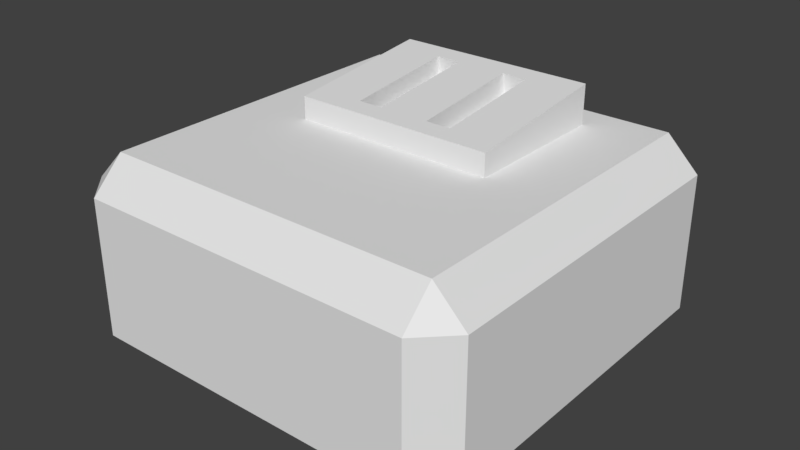 # Source: Humid_0.blend  (saved by Blender 2.79.0; exported with 4.5.12 LTS)
import bpy
from mathutils import Matrix  # noqa: F401  (used for matrix-valued properties, if any)

bpy.ops.wm.read_factory_settings(use_empty=True)
scene = bpy.context.scene
scene.name = 'Scene'

# ---- collections
col_collection_1 = bpy.data.collections.new('Collection 1'); scene.collection.children.link(col_collection_1)

# ---- materials (node trees are filled in below, after node groups)
mat_material = bpy.data.materials.new('Material')
mat_material.alpha_threshold = 0.0
mat_material.use_transparent_shadow = False
mat_material.roughness = 0.5
mat_material.line_color = (0.0, 0.0, 0.0, 1.0)

# ---- material node trees

# ---- world
world_world = bpy.data.worlds.new('World'); scene.world = world_world
world_world.color = (0.05088, 0.05088, 0.05088)
world_world.use_sun_shadow = False
world_world.sun_shadow_jitter_overblur = 0.0
world_world.cycles.sampling_method = 'MANUAL'

# ---- meshes
me_cube = bpy.data.meshes.new('Cube')
me_cube.from_pydata([(0.3, 0.4057, 0.4164), (0.3, 0.4057, 0.2369), (0.3, -0.04189, 0.3664), (0.3, -0.04189, 0.2369), (-0.3, 0.4057, 0.4164), (-0.3, 0.4057, 0.2369), (-0.3, -0.04189, 0.3664), (-0.3, -0.04189, 0.2369), (0.6, 0.5043, -0.2043), (0.5043, 0.5043, -0.3), (0.5043, 0.6, -0.2043), (0.6, -0.5043, -0.2043), (0.5043, -0.6, -0.2043), (0.5043, -0.5043, -0.3), (-0.5043, -0.6, -0.2043), (-0.6, -0.5043, -0.2043), (-0.5043, -0.5043, -0.3), (-0.5043, 0.6, -0.2043), (-0.5043, 0.5043, -0.3), (-0.6, 0.5043, -0.2043), (0.5043, 0.6, 0.2043), (0.5043, 0.5043, 0.3), (0.6, 0.5043, 0.2043), (0.5043, -0.6, 0.2043), (0.6, -0.5043, 0.2043), (0.5043, -0.5043, 0.3), (-0.6, -0.5043, 0.2043), (-0.5043, -0.6, 0.2043), (-0.5043, -0.5043, 0.3), (-0.6, 0.5043, 0.2043), (-0.5043, 0.5043, 0.3), (-0.5043, 0.6, 0.2043), (0.0, -0.04189, 0.3664), (0.3, 0.1819, 0.3914), (0.0, 0.4057, 0.4164), (-0.3, 0.1819, 0.3914), (0.0, 0.1819, 0.3914), (-0.15, -0.04189, 0.3664), (0.3, 0.07001, 0.3789), (0.15, 0.4057, 0.4164), (-0.3, 0.2938, 0.4039), (0.15, -0.04189, 0.3664), (0.3, 0.2938, 0.4039), (-0.15, 0.4057, 0.4164), (-0.3, 0.07001, 0.3789), (0.0, 0.07001, 0.3789), (0.0, 0.2938, 0.4039), (0.15, 0.1819, 0.3914), (-0.15, 0.1819, 0.3914), (-0.15, 0.2938, 0.4039), (0.15, 0.2938, 0.4039), (0.15, 0.07001, 0.3789), (-0.15, 0.07001, 0.3789), (-0.225, -0.04189, 0.3664), (0.3, 0.01406, 0.3727), (0.225, 0.4057, 0.4164), (-0.3, 0.3498, 0.4102), (0.075, -0.04189, 0.3664), (0.3, 0.2379, 0.3977), (-0.075, 0.4057, 0.4164), (-0.3, 0.126, 0.3852), (0.0, 0.01406, 0.3727), (0.0, 0.2379, 0.3977), (0.225, 0.1819, 0.3914), (-0.075, 0.1819, 0.3914), (-0.075, -0.04189, 0.3664), (0.3, 0.126, 0.3852), (0.075, 0.4057, 0.4164), (-0.3, 0.2379, 0.3977), (0.225, -0.04189, 0.3664), (0.3, 0.3498, 0.4102), (-0.225, 0.4057, 0.4164), (-0.3, 0.01406, 0.3727), (0.0, 0.126, 0.3852), (0.0, 0.3498, 0.4102), (0.075, 0.1819, 0.3914), (-0.225, 0.1819, 0.3914), (-0.15, 0.2379, 0.3977), (-0.15, 0.3498, 0.4102), (-0.075, 0.2938, 0.4039), (-0.225, 0.2938, 0.4039), (0.15, 0.2379, 0.3977), (0.15, 0.3498, 0.4102), (0.225, 0.2938, 0.4039), (0.075, 0.2938, 0.4039), (0.15, 0.01406, 0.3727), (0.15, 0.126, 0.3852), (0.225, 0.07001, 0.3789), (0.075, 0.07001, 0.3789), (-0.15, 0.01406, 0.3727), (-0.15, 0.126, 0.3852), (-0.075, 0.07001, 0.3789), (-0.225, 0.07001, 0.3789), (-0.225, 0.126, 0.3852), (-0.075, 0.126, 0.3852), (-0.075, 0.01406, 0.3727), (0.075, 0.126, 0.3852), (0.225, 0.126, 0.3852), (0.225, 0.01406, 0.3727), (0.075, 0.3498, 0.4102), (0.225, 0.3498, 0.4102), (0.225, 0.2379, 0.3977), (-0.225, 0.3498, 0.4102), (-0.075, 0.3498, 0.4102), (-0.075, 0.2379, 0.3977), (-0.225, 0.2379, 0.3977), (0.075, 0.2379, 0.3977), (0.075, 0.01406, 0.3727), (-0.225, 0.01406, 0.3727), (0.075, 0.1893, 0.3251), (0.15, 0.1893, 0.3251), (-0.15, 0.2453, 0.3313), (-0.15, 0.1893, 0.3251), (-0.15, 0.3572, 0.3438), (-0.15, 0.3012, 0.3376), (0.15, 0.2453, 0.3313), (0.15, 0.3572, 0.3438), (0.15, 0.3012, 0.3376), (0.075, 0.3012, 0.3376), (0.15, 0.1334, 0.3188), (0.15, 0.07742, 0.3126), (0.075, 0.07742, 0.3126), (-0.15, 0.1334, 0.3188), (-0.15, 0.07742, 0.3126), (-0.075, 0.1893, 0.3251), (-0.075, 0.3012, 0.3376), (0.15, 0.02147, 0.3063), (-0.15, 0.02147, 0.3063), (-0.075, 0.07742, 0.3126), (-0.075, 0.1334, 0.3188), (-0.075, 0.02147, 0.3063), (0.075, 0.1334, 0.3188), (0.075, 0.3572, 0.3438), (-0.075, 0.3572, 0.3438), (-0.075, 0.2453, 0.3313), (0.075, 0.2453, 0.3313), (0.075, 0.02147, 0.3063)], [], [(20, 10, 17, 31), (7, 6, 72, 44, 60, 35, 68, 40, 56, 4, 5), (9, 13, 16, 18), (15, 26, 29, 19), (21, 30, 28, 25), (12, 23, 27, 14), (8, 9, 10), (11, 12, 13), (14, 15, 16), (17, 18, 19), (20, 21, 22), (23, 24, 25), (26, 27, 28), (29, 30, 31), (8, 11, 13, 9), (9, 18, 17, 10), (10, 20, 22, 8), (12, 14, 16, 13), (11, 24, 23, 12), (15, 19, 18, 16), (14, 27, 26, 15), (19, 29, 31, 17), (21, 25, 24, 22), (20, 31, 30, 21), (25, 28, 27, 23), (28, 30, 29, 26), (8, 22, 24, 11), (5, 4, 71, 43, 59, 34, 67, 39, 55, 0, 1), (1, 0, 70, 42, 58, 33, 66, 38, 54, 2, 3), (3, 2, 69, 41, 57, 32, 65, 37, 53, 6, 7), (108, 72, 6, 53), (107, 61, 32, 57), (106, 62, 36, 75), (105, 68, 35, 76), (84, 106, 135, 118), (82, 99, 132, 116), (102, 56, 40, 80), (101, 81, 47, 63), (100, 82, 50, 83), (99, 74, 46, 84), (98, 85, 41, 69), (97, 86, 51, 87), (96, 73, 45, 88), (95, 89, 37, 65), (78, 49, 114, 113), (93, 60, 44, 92), (90, 93, 92, 52), (48, 76, 93, 90), (76, 35, 60, 93), (73, 94, 91, 45), (36, 64, 94, 73), (96, 88, 121, 131), (61, 95, 65, 32), (45, 91, 95, 61), (106, 75, 109, 135), (77, 48, 112, 111), (89, 95, 130, 127), (75, 36, 73, 96), (66, 97, 87, 38), (33, 63, 97, 66), (63, 47, 86, 97), (54, 98, 69, 2), (38, 87, 98, 54), (87, 51, 85, 98), (49, 77, 111, 114), (39, 67, 99, 82), (67, 34, 74, 99), (70, 100, 83, 42), (0, 55, 100, 70), (55, 39, 82, 100), (58, 101, 63, 33), (42, 83, 101, 58), (83, 50, 81, 101), (78, 102, 80, 49), (43, 71, 102, 78), (71, 4, 56, 102), (74, 103, 79, 46), (34, 59, 103, 74), (59, 43, 78, 103), (62, 104, 64, 36), (46, 79, 104, 62), (90, 52, 123, 122), (77, 105, 76, 48), (49, 80, 105, 77), (80, 40, 68, 105), (99, 84, 118, 132), (48, 90, 122, 112), (84, 46, 62, 106), (85, 107, 57, 41), (52, 89, 127, 123), (88, 45, 61, 107), (89, 108, 53, 37), (52, 92, 108, 89), (92, 44, 72, 108), (134, 111, 112, 124), (133, 113, 114, 125), (129, 122, 123, 128), (124, 112, 122, 129), (128, 123, 127, 130), (119, 131, 121, 120), (110, 109, 131, 119), (116, 132, 118, 117), (125, 114, 111, 134), (115, 135, 109, 110), (117, 118, 135, 115), (120, 121, 136, 126), (75, 96, 131, 109), (79, 103, 133, 125), (81, 50, 117, 115), (47, 81, 115, 110), (50, 82, 116, 117), (103, 78, 113, 133), (88, 107, 136, 121), (64, 104, 134, 124), (91, 94, 129, 128), (107, 85, 126, 136), (104, 79, 125, 134), (94, 64, 124, 129), (85, 51, 120, 126), (86, 47, 110, 119), (51, 86, 119, 120), (95, 91, 128, 130)])
_uv = me_cube.uv_layers.new(name='UVMap')
_uv.uv.foreach_set('vector', [0.25, 0.75, 0.25, 0.75, 0.25, 0.75, 0.25, 0.75, 0.25, 0.25, 0.25, 0.25, 0.25, 0.25, 0.25, 0.25, 0.25, 0.25, 0.25, 0.25, 0.25, 0.25, 0.25, 0.25, 0.25, 0.25, 0.25, 0.25, 0.25, 0.25, 0.25, 0.75, 0.25, 0.75, 0.25, 0.75, 0.25, 0.75, 0.25, 0.75, 0.25, 0.75, 0.25, 0.75, 0.25, 0.75, 0.25, 0.75, 0.25, 0.75, 0.25, 0.75, 0.25, 0.75, 0.25, 0.75, 0.25, 0.75, 0.25, 0.75, 0.25, 0.75, 0.25, 0.75, 0.25, 0.75, 0.25, 0.75, 0.25, 0.75, 0.25, 0.75, 0.25, 0.75, 0.25, 0.75, 0.25, 0.75, 0.25, 0.75, 0.25, 0.75, 0.25, 0.75, 0.25, 0.75, 0.25, 0.75, 0.25, 0.75, 0.25, 0.75, 0.25, 0.75, 0.25, 0.75, 0.25, 0.75, 0.25, 0.75, 0.25, 0.75, 0.25, 0.75, 0.25, 0.75, 0.25, 0.75, 0.25, 0.75, 0.25, 0.75, 0.25, 0.75, 0.25, 0.75, 0.25, 0.75, 0.25, 0.75, 0.25, 0.75, 0.25, 0.75, 0.25, 0.75, 0.25, 0.75, 0.25, 0.75, 0.25, 0.75, 0.25, 0.75, 0.25, 0.75, 0.25, 0.75, 0.25, 0.75, 0.25, 0.75, 0.25, 0.75, 0.25, 0.75, 0.25, 0.75, 0.25, 0.75, 0.25, 0.75, 0.25, 0.75, 0.25, 0.75, 0.25, 0.75, 0.25, 0.75, 0.25, 0.75, 0.25, 0.75, 0.25, 0.75, 0.25, 0.75, 0.25, 0.75, 0.25, 0.75, 0.25, 0.75, 0.25, 0.75, 0.25, 0.75, 0.25, 0.75, 0.25, 0.75, 0.25, 0.75, 0.25, 0.75, 0.25, 0.75, 0.25, 0.75, 0.25, 0.75, 0.25, 0.75, 0.25, 0.75, 0.25, 0.75, 0.25, 0.75, 0.25, 0.75, 0.25, 0.75, 0.25, 0.75, 0.25, 0.75, 0.25, 0.75, 0.25, 0.75, 0.25, 0.75, 0.25, 0.25, 0.25, 0.25, 0.25, 0.25, 0.25, 0.25, 0.25, 0.25, 0.25, 0.25, 0.25, 0.25, 0.25, 0.25, 0.25, 0.25, 0.25, 0.25, 0.25, 0.25, 0.25, 0.25, 0.25, 0.25, 0.25, 0.25, 0.25, 0.25, 0.25, 0.25, 0.25, 0.25, 0.25, 0.25, 0.25, 0.25, 0.25, 0.25, 0.25, 0.25, 0.25, 0.25, 0.25, 0.25, 0.25, 0.25, 0.25, 0.25, 0.25, 0.25, 0.25, 0.25, 0.25, 0.25, 0.25, 0.25, 0.25, 0.25, 0.25, 0.25, 0.25, 0.25, 0.25, 0.25, 0.25, 0.25, 0.25, 0.25, 0.25, 0.25, 0.25, 0.25, 0.25, 0.25, 0.25, 0.25, 0.25, 0.25, 0.25, 0.25, 0.25, 0.25, 0.25, 0.25, 0.25, 0.25, 0.25, 0.25, 0.25, 0.25, 0.25, 0.25, 0.25, 0.25, 0.25, 0.25, 0.25, 0.25, 0.25, 0.25, 0.25, 0.25, 0.25, 0.25, 0.25, 0.25, 0.25, 0.25, 0.25, 0.25, 0.25, 0.25, 0.25, 0.25, 0.25, 0.25, 0.25, 0.25, 0.25, 0.25, 0.25, 0.25, 0.25, 0.25, 0.25, 0.25, 0.25, 0.25, 0.25, 0.25, 0.25, 0.25, 0.25, 0.25, 0.25, 0.25, 0.25, 0.25, 0.25, 0.25, 0.25, 0.25, 0.25, 0.25, 0.25, 0.25, 0.25, 0.25, 0.25, 0.25, 0.25, 0.25, 0.25, 0.25, 0.25, 0.25, 0.25, 0.25, 0.25, 0.25, 0.25, 0.25, 0.25, 0.25, 0.25, 0.25, 0.25, 0.25, 0.25, 0.25, 0.25, 0.25, 0.25, 0.25, 0.25, 0.25, 0.25, 0.25, 0.25, 0.25, 0.25, 0.25, 0.25, 0.25, 0.25, 0.25, 0.25, 0.25, 0.25, 0.25, 0.25, 0.25, 0.25, 0.25, 0.25, 0.25, 0.25, 0.25, 0.25, 0.25, 0.25, 0.25, 0.25, 0.25, 0.25, 0.25, 0.25, 0.25, 0.25, 0.25, 0.25, 0.25, 0.25, 0.25, 0.25, 0.25, 0.25, 0.25, 0.25, 0.25, 0.25, 0.25, 0.25, 0.25, 0.25, 0.25, 0.25, 0.25, 0.25, 0.25, 0.25, 0.25, 0.25, 0.25, 0.25, 0.25, 0.25, 0.25, 0.25, 0.25, 0.25, 0.25, 0.25, 0.25, 0.25, 0.25, 0.25, 0.25, 0.25, 0.25, 0.25, 0.25, 0.25, 0.25, 0.25, 0.25, 0.25, 0.25, 0.25, 0.25, 0.25, 0.25, 0.25, 0.25, 0.25, 0.25, 0.25, 0.25, 0.25, 0.25, 0.25, 0.25, 0.25, 0.25, 0.25, 0.25, 0.25, 0.25, 0.25, 0.25, 0.25, 0.25, 0.25, 0.25, 0.25, 0.25, 0.25, 0.25, 0.25, 0.25, 0.25, 0.25, 0.25, 0.25, 0.25, 0.25, 0.25, 0.25, 0.25, 0.25, 0.25, 0.25, 0.25, 0.25, 0.25, 0.25, 0.25, 0.25, 0.25, 0.25, 0.25, 0.25, 0.25, 0.25, 0.25, 0.25, 0.25, 0.25, 0.25, 0.25, 0.25, 0.25, 0.25, 0.25, 0.25, 0.25, 0.25, 0.25, 0.25, 0.25, 0.25, 0.25, 0.25, 0.25, 0.25, 0.25, 0.25, 0.25, 0.25, 0.25, 0.25, 0.25, 0.25, 0.25, 0.25, 0.25, 0.25, 0.25, 0.25, 0.25, 0.25, 0.25, 0.25, 0.25, 0.25, 0.25, 0.25, 0.25, 0.25, 0.25, 0.25, 0.25, 0.25, 0.25, 0.25, 0.25, 0.25, 0.25, 0.25, 0.25, 0.25, 0.25, 0.25, 0.25, 0.25, 0.25, 0.25, 0.25, 0.25, 0.25, 0.25, 0.25, 0.25, 0.25, 0.25, 0.25, 0.25, 0.25, 0.25, 0.25, 0.25, 0.25, 0.25, 0.25, 0.25, 0.25, 0.25, 0.25, 0.25, 0.25, 0.25, 0.25, 0.25, 0.25, 0.25, 0.25, 0.25, 0.25, 0.25, 0.25, 0.25, 0.25, 0.25, 0.25, 0.25, 0.25, 0.25, 0.25, 0.25, 0.25, 0.25, 0.25, 0.25, 0.25, 0.25, 0.25, 0.25, 0.25, 0.25, 0.25, 0.25, 0.25, 0.25, 0.25, 0.25, 0.25, 0.25, 0.25, 0.25, 0.25, 0.25, 0.25, 0.25, 0.25, 0.25, 0.25, 0.25, 0.25, 0.25, 0.25, 0.25, 0.25, 0.25, 0.25, 0.25, 0.25, 0.25, 0.25, 0.25, 0.25, 0.25, 0.25, 0.25, 0.25, 0.25, 0.25, 0.25, 0.25, 0.25, 0.25, 0.25, 0.25, 0.25, 0.25, 0.25, 0.25, 0.25, 0.25, 0.25, 0.25, 0.25, 0.25, 0.25, 0.25, 0.25, 0.25, 0.25, 0.25, 0.25, 0.25, 0.25, 0.25, 0.25, 0.25, 0.25, 0.25, 0.25, 0.25, 0.25, 0.25, 0.25, 0.25, 0.25, 0.25, 0.25, 0.25, 0.25, 0.25, 0.25, 0.25, 0.25, 0.25, 0.25, 0.25, 0.25, 0.25, 0.25, 0.25, 0.25, 0.25, 0.25, 0.25, 0.25, 0.25, 0.25, 0.25, 0.25, 0.25, 0.25, 0.25, 0.25, 0.25, 0.25, 0.25, 0.25, 0.25, 0.25, 0.25, 0.25, 0.25, 0.25, 0.25, 0.25, 0.25, 0.25, 0.25, 0.25, 0.25, 0.25, 0.25, 0.25, 0.25, 0.25, 0.25, 0.25, 0.25, 0.25, 0.25, 0.25, 0.25, 0.25, 0.25, 0.25, 0.25, 0.25, 0.25, 0.25, 0.25, 0.25, 0.25, 0.25, 0.25, 0.25, 0.25, 0.25, 0.25, 0.75, 0.25, 0.75, 0.25, 0.75, 0.25, 0.75, 0.25, 0.75, 0.25, 0.75, 0.25, 0.75, 0.25, 0.75, 0.25, 0.75, 0.25, 0.75, 0.25, 0.75, 0.25, 0.75, 0.25, 0.75, 0.25, 0.75, 0.25, 0.75, 0.25, 0.75, 0.25, 0.75, 0.25, 0.75, 0.25, 0.75, 0.25, 0.75, 0.25, 0.75, 0.25, 0.75, 0.25, 0.75, 0.25, 0.75, 0.25, 0.75, 0.25, 0.75, 0.25, 0.75, 0.25, 0.75, 0.25, 0.75, 0.25, 0.75, 0.25, 0.75, 0.25, 0.75, 0.25, 0.75, 0.25, 0.75, 0.25, 0.75, 0.25, 0.75, 0.25, 0.75, 0.25, 0.75, 0.25, 0.75, 0.25, 0.75, 0.25, 0.75, 0.25, 0.75, 0.25, 0.75, 0.25, 0.75, 0.25, 0.75, 0.25, 0.75, 0.25, 0.75, 0.25, 0.75, 0.25, 0.25, 0.25, 0.25, 0.25, 0.25, 0.25, 0.25, 0.25, 0.25, 0.25, 0.25, 0.25, 0.25, 0.25, 0.25, 0.25, 0.25, 0.25, 0.25, 0.25, 0.25, 0.25, 0.25, 0.25, 0.25, 0.25, 0.25, 0.25, 0.25, 0.25, 0.25, 0.25, 0.25, 0.25, 0.25, 0.25, 0.25, 0.25, 0.25, 0.25, 0.25, 0.25, 0.25, 0.25, 0.25, 0.25, 0.25, 0.25, 0.25, 0.25, 0.25, 0.25, 0.25, 0.25, 0.25, 0.25, 0.25, 0.25, 0.25, 0.25, 0.25, 0.25, 0.25, 0.25, 0.25, 0.25, 0.25, 0.25, 0.25, 0.25, 0.25, 0.25, 0.25, 0.25, 0.25, 0.25, 0.25, 0.25, 0.25, 0.25, 0.25, 0.25, 0.25, 0.25, 0.25, 0.25, 0.25, 0.25, 0.25, 0.25, 0.25, 0.25, 0.25, 0.25, 0.25, 0.25, 0.25, 0.25, 0.25, 0.25, 0.25, 0.25, 0.25, 0.25, 0.25, 0.25, 0.25, 0.25, 0.25, 0.25, 0.25, 0.25, 0.25, 0.25, 0.25, 0.25, 0.25, 0.25, 0.25, 0.25, 0.25, 0.25, 0.25, 0.25, 0.25, 0.25, 0.25, 0.25])
me_cube.materials.append(mat_material)
me_cube.use_remesh_preserve_volume = False
me_cube.use_remesh_preserve_attributes = False
me_cube.use_mirror_vertex_groups = False
me_cube.update()

# ---- objects
ob_cube = bpy.data.objects.new('Cube', me_cube)

# ---- transforms, parenting, visibility, modifiers, constraints
ob_cube.location = (0.0, 0.0, 0.0)
ob_cube.lock_rotations_4d = False
ob_cube.empty_display_type = 'ARROWS'
ob_cube.lineart.crease_threshold = 0.0

# ---- collection membership
col_collection_1.objects.link(ob_cube)

# ---- scene / render settings (as saved in the file)
scene.frame_start = 1; scene.frame_end = 250; scene.frame_set(1)
scene.render.engine = 'BLENDER_EEVEE_NEXT'
scene.render.resolution_percentage = 50
scene.render.dither_intensity = 0.0
scene.cycles.use_denoising = False
scene.cycles.samples = 128
scene.cycles.sampling_pattern = 'TABULATED_SOBOL'
scene.cycles.use_adaptive_sampling = False
scene.cycles.use_light_tree = False
scene.cycles.blur_glossy = 0.0
scene.cycles.sample_clamp_indirect = 0.0
scene.view_settings.view_transform = 'Standard'
bpy.context.view_layer.update()

# ---- added for rendering (the .blend has no active camera and no usable light): camera, sun
cam_auto = bpy.data.cameras.new('AutoCamera')
cam_auto.lens = 50.0
cam_auto.sensor_width = 36.0
cam_auto.clip_end = 1000.0
ob_auto_camera = bpy.data.objects.new('AutoCamera', cam_auto)
scene.collection.objects.link(ob_auto_camera)
ob_auto_camera.location = (1.70434, -2.04521, 1.42169)
ob_auto_camera.rotation_euler = (1.09748, -7.21219e-08, 0.694738)
scene.camera = ob_auto_camera
light_auto_sun = bpy.data.lights.new('AutoSun', 'SUN')
light_auto_sun.energy = 3.0
light_auto_sun.angle = 0.0523599
ob_auto_sun = bpy.data.objects.new('AutoSun', light_auto_sun)
scene.collection.objects.link(ob_auto_sun)
ob_auto_sun.rotation_euler = (0.872665, 0.174533, 0.523599)
bpy.context.view_layer.update()
